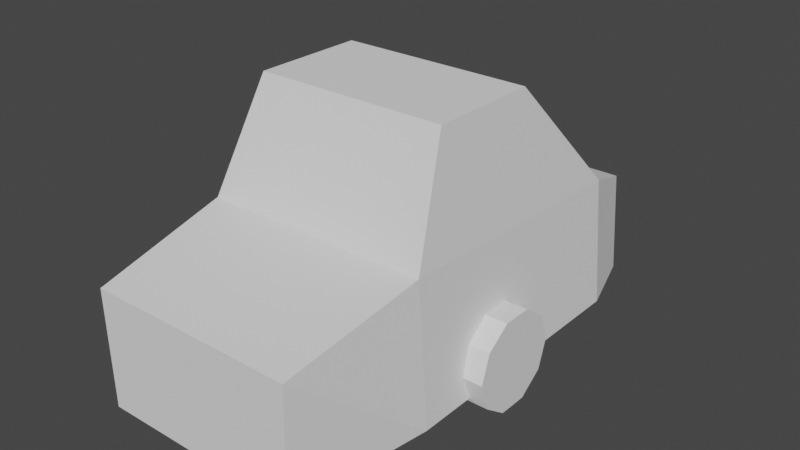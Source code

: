 # Source: car.blend  (saved by Blender 2.80.75; exported with 4.5.12 LTS)
import bpy
from mathutils import Matrix  # noqa: F401  (used for matrix-valued properties, if any)

bpy.ops.wm.read_factory_settings(use_empty=True)
scene = bpy.context.scene
scene.name = 'Scene'

# ---- collections
col_collection = bpy.data.collections.new('Collection'); scene.collection.children.link(col_collection)

# ---- world
world_world = bpy.data.worlds.new('World'); scene.world = world_world
world_world.use_nodes = True; world_world.node_tree.nodes.clear()
_N = world_world.node_tree.nodes; _L = world_world.node_tree.links
n0 = _N.new('ShaderNodeOutputWorld'); n0.name = 'World Output'; n0.location = (300, 300)
n1 = _N.new('ShaderNodeBackground'); n1.name = 'Background'; n1.location = (10, 300)
n1.inputs[0].default_value = (0.05088, 0.05088, 0.05088, 1.0)
_L.new(n1.outputs[0], n0.inputs[0])
n0.is_active_output = True
world_world.color = (0.05088, 0.05088, 0.05088)
world_world.use_sun_shadow = False
world_world.sun_shadow_jitter_overblur = 0.0

# ---- meshes
me_cube_001 = bpy.data.meshes.new('Cube.001')
me_cube_001.from_pydata([(-0.8058, -2.0, -1.0), (-0.7523, -2.0, -0.1595), (-0.833, 1.996, -1.0), (-0.8566, 1.996, -0.04517), (0.8089, -2.0, -1.0), (0.8099, -2.0, -0.1595), (0.833, 1.996, -1.0), (0.8519, 1.996, -0.04517), (-1.0, 0.8252, -1.0), (-1.0, -1.401, -1.0), (-0.9189, -1.401, 0.0637), (-0.9189, 0.8252, 0.1562), (1.0, -1.401, -1.0), (1.0, 0.8252, -1.0), (0.9795, 0.8252, 0.1562), (0.9795, -1.401, 0.0637), (-1.0, 0.4643, -1.0), (-1.0, -0.4681, -1.0), (-0.8, -0.4681, 1.067), (-0.8, 0.4643, 1.071), (1.0, -0.4681, -1.0), (1.0, 0.4643, -1.0), (0.8, 0.4643, 1.071), (0.8, -0.4681, 1.067), (-0.9189, -0.4681, 0.1025), (-0.9189, 0.4643, 0.1412), (0.9795, -0.4681, 0.1025), (0.9795, 0.4643, 0.1412), (-0.7451, -0.4, -0.8031), (-1.145, -0.4, -0.8031), (-0.7451, -0.3236, -1.038), (-1.145, -0.3236, -1.038), (-0.7451, -0.1236, -1.184), (-1.145, -0.1236, -1.184), (-0.7451, 0.1236, -1.184), (-1.145, 0.1236, -1.184), (-0.7451, 0.3236, -1.038), (-1.145, 0.3236, -1.038), (-0.7451, 0.4, -0.8031), (-1.145, 0.4, -0.8031), (-0.7451, 0.3236, -0.568), (-1.145, 0.3236, -0.568), (-0.7451, 0.1236, -0.4227), (-1.145, 0.1236, -0.4227), (-0.7451, -0.1236, -0.4227), (-1.145, -0.1236, -0.4227), (-0.7451, -0.3236, -0.568), (-1.145, -0.3236, -0.568)], [], [(8, 11, 3, 2), (2, 3, 7, 6), (12, 15, 5, 4), (4, 5, 1, 0), (9, 12, 4, 0), (15, 10, 1, 5), (7, 3, 11, 14), (23, 18, 10, 15), (2, 6, 13, 8), (17, 20, 12, 9), (6, 7, 14, 13), (20, 26, 15, 12), (0, 1, 10, 9), (16, 25, 11, 8), (9, 10, 24, 17), (17, 24, 25, 16), (13, 14, 27, 21), (21, 27, 26, 20), (8, 13, 21, 16), (16, 21, 20, 17), (14, 11, 19, 22), (22, 19, 18, 23), (11, 25, 19), (24, 10, 18), (25, 24, 18, 19), (27, 14, 22), (26, 27, 22, 23), (15, 26, 23), (28, 29, 31, 30), (30, 31, 33, 32), (32, 33, 35, 34), (34, 35, 37, 36), (36, 37, 39, 38), (38, 39, 41, 40), (40, 41, 43, 42), (42, 43, 45, 44), (31, 29, 47, 45, 43, 41, 39, 37, 35, 33), (44, 45, 47, 46), (46, 47, 29, 28), (28, 30, 32, 34, 36, 38, 40, 42, 44, 46)])
_uv = me_cube_001.uv_layers.new(name='UVMap')
_uv.uv.foreach_set('vector', [0.375, 0.1667, 0.625, 0.1667, 0.625, 0.25, 0.375, 0.25, 0.375, 0.25, 0.625, 0.25, 0.625, 0.5, 0.375, 0.5, 0.375, 0.6667, 0.625, 0.6667, 0.625, 0.75, 0.375, 0.75, 0.375, 0.75, 0.625, 0.75, 0.625, 1.0, 0.375, 1.0, 0.125, 0.6667, 0.375, 0.6667, 0.375, 0.75, 0.125, 0.75, 0.625, 0.6667, 0.875, 0.6667, 0.875, 0.75, 0.625, 0.75, 0.625, 0.5, 0.875, 0.5, 0.875, 0.5833, 0.625, 0.5833, 0.625, 0.6389, 0.875, 0.6389, 0.875, 0.6667, 0.625, 0.6667, 0.125, 0.5, 0.375, 0.5, 0.375, 0.5833, 0.125, 0.5833, 0.125, 0.6389, 0.375, 0.6389, 0.375, 0.6667, 0.125, 0.6667, 0.375, 0.5, 0.625, 0.5, 0.625, 0.5833, 0.375, 0.5833, 0.375, 0.6389, 0.5083, 0.6389, 0.625, 0.6667, 0.375, 0.6667, 0.375, 0.0, 0.625, 0.0, 0.625, 0.08333, 0.375, 0.08333, 0.375, 0.1389, 0.5128, 0.1389, 0.625, 0.1667, 0.375, 0.1667, 0.375, 0.08333, 0.625, 0.08333, 0.5083, 0.1111, 0.375, 0.1111, 0.375, 0.1111, 0.5083, 0.1111, 0.5128, 0.1389, 0.375, 0.1389, 0.375, 0.5833, 0.625, 0.5833, 0.5128, 0.6111, 0.375, 0.6111, 0.375, 0.6111, 0.5128, 0.6111, 0.5083, 0.6389, 0.375, 0.6389, 0.125, 0.5833, 0.375, 0.5833, 0.375, 0.6111, 0.125, 0.6111, 0.125, 0.6111, 0.375, 0.6111, 0.375, 0.6389, 0.125, 0.6389, 0.625, 0.5833, 0.875, 0.5833, 0.875, 0.6111, 0.625, 0.6111, 0.625, 0.6111, 0.875, 0.6111, 0.875, 0.6389, 0.625, 0.6389, 0.625, 0.1667, 0.5128, 0.1389, 0.625, 0.1389, 0.5083, 0.1111, 0.625, 0.08333, 0.625, 0.1111, 0.5128, 0.1389, 0.5083, 0.1111, 0.625, 0.1111, 0.625, 0.1389, 0.5128, 0.6111, 0.625, 0.5833, 0.625, 0.6111, 0.5083, 0.6389, 0.5128, 0.6111, 0.625, 0.6111, 0.625, 0.6389, 0.625, 0.6667, 0.5083, 0.6389, 0.625, 0.6389, 1.0, 0.5, 1.0, 1.0, 0.9, 1.0, 0.9, 0.5, 0.9, 0.5, 0.9, 1.0, 0.8, 1.0, 0.8, 0.5, 0.8, 0.5, 0.8, 1.0, 0.7, 1.0, 0.7, 0.5, 0.7, 0.5, 0.7, 1.0, 0.6, 1.0, 0.6, 0.5, 0.6, 0.5, 0.6, 1.0, 0.5, 1.0, 0.5, 0.5, 0.5, 0.5, 0.5, 1.0, 0.4, 1.0, 0.4, 0.5, 0.4, 0.5, 0.4, 1.0, 0.3, 1.0, 0.3, 0.5, 0.3, 0.5, 0.3, 1.0, 0.2, 1.0, 0.2, 0.5, 0.3911, 0.4442, 0.25, 0.49, 0.1089, 0.4442, 0.02175, 0.3242, 0.02175, 0.1758, 0.1089, 0.05584, 0.25, 0.01, 0.3911, 0.05584, 0.4783, 0.1758, 0.4783, 0.3242, 0.2, 0.5, 0.2, 1.0, 0.1, 1.0, 0.1, 0.5, 0.1, 0.5, 0.1, 1.0, -7.451e-08, 1.0, -7.451e-08, 0.5, 0.75, 0.49, 0.8911, 0.4442, 0.9783, 0.3242, 0.9783, 0.1758, 0.8911, 0.05584, 0.75, 0.01, 0.6089, 0.05584, 0.5217, 0.1758, 0.5217, 0.3242, 0.6089, 0.4442])
me_cube_001.use_remesh_preserve_volume = False
me_cube_001.use_remesh_preserve_attributes = False
me_cube_001.use_mirror_vertex_groups = False
me_cube_001.update()

# ---- objects
ob_cube = bpy.data.objects.new('Cube', me_cube_001)

# ---- transforms, parenting, visibility, modifiers, constraints
ob_cube.location = (0.0, 0.0, 1.0)
ob_cube.rotation_euler = (0.0, -0.0, -3.142)
ob_cube.lineart.crease_threshold = 0.0

# ---- collection membership
col_collection.objects.link(ob_cube)

# ---- scene / render settings (as saved in the file)
scene.frame_start = 1; scene.frame_end = 250; scene.frame_set(1)
scene.render.engine = 'BLENDER_EEVEE_NEXT'
scene.cycles.use_denoising = False
scene.cycles.samples = 128
scene.cycles.sampling_pattern = 'TABULATED_SOBOL'
scene.cycles.use_adaptive_sampling = False
scene.cycles.use_light_tree = False
scene.view_settings.view_transform = 'Filmic'
bpy.context.view_layer.update()

# ---- added for rendering (the .blend has no active camera and no usable light): camera, sun
cam_auto = bpy.data.cameras.new('AutoCamera')
cam_auto.lens = 50.0
cam_auto.sensor_width = 36.0
cam_auto.clip_end = 1000.0
ob_auto_camera = bpy.data.objects.new('AutoCamera', cam_auto)
scene.collection.objects.link(ob_auto_camera)
ob_auto_camera.location = (4.75873, -5.62153, 4.69267)
ob_auto_camera.rotation_euler = (1.09748, -7.21219e-08, 0.694738)
scene.camera = ob_auto_camera
light_auto_sun = bpy.data.lights.new('AutoSun', 'SUN')
light_auto_sun.energy = 3.0
light_auto_sun.angle = 0.0523599
ob_auto_sun = bpy.data.objects.new('AutoSun', light_auto_sun)
scene.collection.objects.link(ob_auto_sun)
ob_auto_sun.rotation_euler = (0.872665, 0.174533, 0.523599)
bpy.context.view_layer.update()
